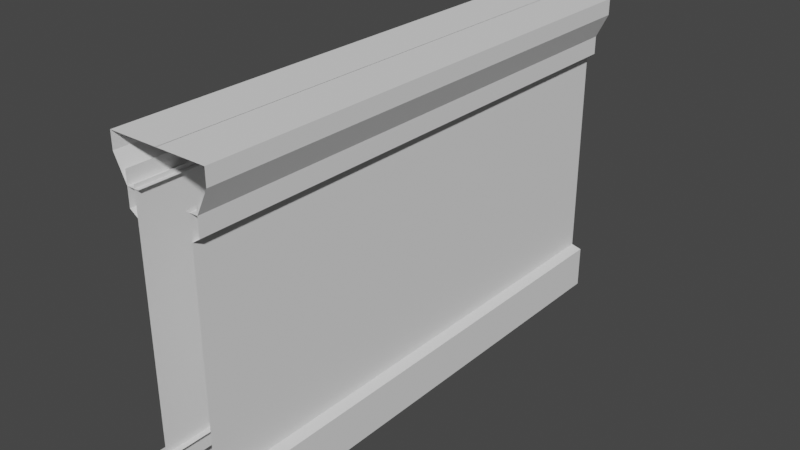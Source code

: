 # Source: WallIndoors.blend  (saved by Blender 3.6.14; exported with 4.5.12 LTS)
import bpy
from mathutils import Matrix  # noqa: F401  (used for matrix-valued properties, if any)

bpy.ops.wm.read_factory_settings(use_empty=True)
scene = bpy.context.scene
scene.name = 'Scene'

# ---- collections
col_collection = bpy.data.collections.new('Collection'); scene.collection.children.link(col_collection)

# ---- world
world_world = bpy.data.worlds.new('World'); scene.world = world_world
world_world.use_nodes = True; world_world.node_tree.nodes.clear()
_N = world_world.node_tree.nodes; _L = world_world.node_tree.links
n0 = _N.new('ShaderNodeOutputWorld'); n0.name = 'World Output'; n0.location = (300, 300)
n1 = _N.new('ShaderNodeBackground'); n1.name = 'Background'; n1.location = (10, 300)
n1.inputs[0].default_value = (0.05088, 0.05088, 0.05088, 1.0)
_L.new(n1.outputs[0], n0.inputs[0])
n0.is_active_output = True
world_world.color = (0.05088, 0.05088, 0.05088)
world_world.use_sun_shadow = False
world_world.sun_shadow_jitter_overblur = 0.0

# ---- meshes
me_cube = bpy.data.meshes.new('Cube')
me_cube.from_pydata([(0.55, 4.816, -0.5), (0.55, 0.0, -0.5), (0.55, 0.0, 4.316), (0.55, 4.816, 4.316), (0.55, -4.816, -0.5), (0.55, -4.816, 4.316)], [], [(2, 1, 0, 3), (1, 2, 5, 4)])
_uv = me_cube.uv_layers.new(name='UVMap')
_uv.uv.foreach_set('vector', [9.997e-05, 9.999e-05, 0.9999, 0.0001001, 0.9999, 0.9999, 9.993e-05, 0.9999, 0.9999, 0.9999, 9.996e-05, 0.9999, 9.996e-05, 0.001, 0.9999, 0.0001])
me_cube.materials.append(None)
me_cube.use_remesh_preserve_volume = False
me_cube.use_remesh_preserve_attributes = False
me_cube.use_mirror_vertex_groups = False
me_cube.update()
me_cube_001 = bpy.data.meshes.new('Cube.001')
me_cube_001.from_pydata([(-0.004191, 0.0, 5.0), (-0.004191, 4.816, 5.0), (0.9236, 4.816, 4.7), (0.9236, 0.0, 4.7), (0.9236, 4.816, 5.0), (0.9236, 0.0, 5.0), (0.7, 4.816, 4.25), (0.7, 0.0, 4.25), (-0.004191, -4.816, 5.0), (0.9236, -4.816, 4.7), (0.9236, -4.816, 5.0), (0.7, -4.816, 4.25), (0.4706, 4.816, 4.25), (0.4706, 0.0, 4.25), (0.4706, -4.816, 4.25)], [], [(0, 5, 4, 1), (3, 7, 6, 2), (3, 2, 4, 5), (7, 3, 9, 11), (3, 5, 10, 9), (5, 0, 8, 10), (6, 7, 13, 12), (7, 11, 14, 13)])
_uv = me_cube_001.uv_layers.new(name='UVMap')
_uv.uv.foreach_set('vector', [4.831e-05, 0.5, 0.09635, 0.5, 0.09635, 1.0, 4.827e-05, 1.0, 0.1275, 0.5, 0.1796, 0.5, 0.1796, 1.0, 0.1275, 1.0, 0.1275, 0.5, 0.1275, 1.0, 0.09635, 1.0, 0.09635, 0.5, 0.1796, 0.5, 0.1275, 0.5, 0.1275, 4.822e-05, 0.1796, 4.827e-05, 0.1275, 0.5, 0.09635, 0.5, 0.09635, 4.822e-05, 0.1275, 4.822e-05, 0.09635, 0.5, 4.831e-05, 0.5, 4.831e-05, 4.821e-05, 0.09635, 4.822e-05, 0.1796, 1.0, 0.1796, 0.5, 0.1796, 0.5, 0.1796, 1.0, 0.1796, 0.5, 0.1796, 4.827e-05, 0.1796, 4.827e-05, 0.1796, 0.5])
me_cube_001.materials.append(None)
me_cube_001.use_remesh_preserve_volume = False
me_cube_001.use_remesh_preserve_attributes = False
me_cube_001.use_mirror_vertex_groups = False
me_cube_001.update()
me_cube_002 = bpy.data.meshes.new('Cube.002')
me_cube_002.from_pydata([(0.75, 4.816, -1.0), (0.75, 0.0, -1.0), (0.75, 0.0, -0.2), (0.75, 4.816, -0.2), (0.55, 4.816, -0.15), (0.55, 0.0, -0.15), (0.45, 4.816, -0.15), (0.45, 0.0, -0.15), (0.75, -4.816, -1.0), (0.75, -4.816, -0.2), (0.55, -4.816, -0.15), (0.45, -4.816, -0.15), (0.7, 4.816, 3.917), (0.7, 0.0, 3.917), (0.55, 0.0, 3.816), (0.55, 4.816, 3.816), (0.7, -4.816, 3.917), (0.55, -4.816, 3.816), (0.7, 4.816, 4.498), (0.7, 0.0, 4.498), (0.7, -4.816, 4.498)], [], [(2, 1, 0, 3), (5, 4, 6, 7), (4, 5, 2, 3), (2, 5, 10, 9), (1, 2, 9, 8), (5, 7, 11, 10), (18, 19, 13, 12), (12, 13, 14, 15), (14, 13, 16, 17), (13, 19, 20, 16)])
_uv = me_cube_002.uv_layers.new(name='UVMap')
_uv.uv.foreach_set('vector', [0.08308, 0.5, 3.391e-05, 0.5, 3.388e-05, 3.39e-05, 0.08308, 3.394e-05, 0.1045, 0.5, 0.1045, 3.394e-05, 0.1149, 3.394e-05, 0.1149, 0.5, 0.1045, 3.394e-05, 0.1045, 0.5, 0.08308, 0.5, 0.08308, 3.394e-05, 0.08308, 0.5, 0.1045, 0.5, 0.1045, 1.0, 0.08308, 1.0, 3.391e-05, 0.5, 0.08308, 0.5, 0.08308, 1.0, 3.393e-05, 1.0, 0.1045, 0.5, 0.1149, 0.5, 0.1149, 1.0, 0.1045, 1.0, 0.1796, 1.0, 0.1796, 0.5, 0.2142, 0.5, 0.2142, 1.0, 0.2142, 1.0, 0.2142, 0.5, 0.233, 0.5, 0.233, 1.0, 0.233, 0.5, 0.2142, 0.5, 0.2142, 4.822e-05, 0.233, 4.822e-05, 0.2142, 0.5, 0.1796, 0.5, 0.1796, 4.827e-05, 0.2142, 4.822e-05])
me_cube_002.materials.append(None)
me_cube_002.use_remesh_preserve_volume = False
me_cube_002.use_remesh_preserve_attributes = False
me_cube_002.use_mirror_vertex_groups = False
me_cube_002.update()

# ---- objects
ob_patterned = bpy.data.objects.new('patterned', me_cube)
ob_top = bpy.data.objects.new('top', me_cube_001)
ob_bottom = bpy.data.objects.new('bottom', me_cube_002)

# ---- transforms, parenting, visibility, modifiers, constraints
ob_patterned.location = (0.0, 0.0, 1.0)
ob_patterned.lock_rotations_4d = False
ob_patterned.empty_display_type = 'ARROWS'
ob_patterned.lineart.crease_threshold = 0.0
_m = ob_patterned.modifiers.new('Mirror', 'MIRROR')
ob_top.location = (0.0, 0.0, 1.0)
ob_top.lock_rotations_4d = False
ob_top.empty_display_type = 'ARROWS'
ob_top.lineart.crease_threshold = 0.0
_m = ob_top.modifiers.new('Mirror', 'MIRROR')
ob_bottom.location = (0.0, 0.0, 1.0)
ob_bottom.lock_rotations_4d = False
ob_bottom.empty_display_type = 'ARROWS'
ob_bottom.lineart.crease_threshold = 0.0
_m = ob_bottom.modifiers.new('Mirror', 'MIRROR')

# ---- collection membership
col_collection.objects.link(ob_patterned)
col_collection.objects.link(ob_top)
col_collection.objects.link(ob_bottom)

# ---- scene / render settings (as saved in the file)
scene.frame_start = 1; scene.frame_end = 250; scene.frame_set(1)
scene.render.engine = 'BLENDER_EEVEE_NEXT'
scene.cycles.use_denoising = False
scene.cycles.samples = 128
scene.cycles.sampling_pattern = 'TABULATED_SOBOL'
scene.cycles.use_adaptive_sampling = False
scene.cycles.use_light_tree = False
scene.view_settings.view_transform = 'Filmic'
bpy.context.view_layer.update()

# ---- added for rendering (the .blend has no active camera and no usable light): camera, sun
cam_auto = bpy.data.cameras.new('AutoCamera')
cam_auto.lens = 50.0
cam_auto.sensor_width = 36.0
cam_auto.clip_end = 1000.0
ob_auto_camera = bpy.data.objects.new('AutoCamera', cam_auto)
scene.collection.objects.link(ob_auto_camera)
ob_auto_camera.location = (10.6383, -12.766, 11.5107)
ob_auto_camera.rotation_euler = (1.09748, -7.21219e-08, 0.694738)
scene.camera = ob_auto_camera
light_auto_sun = bpy.data.lights.new('AutoSun', 'SUN')
light_auto_sun.energy = 3.0
light_auto_sun.angle = 0.0523599
ob_auto_sun = bpy.data.objects.new('AutoSun', light_auto_sun)
scene.collection.objects.link(ob_auto_sun)
ob_auto_sun.rotation_euler = (0.872665, 0.174533, 0.523599)
bpy.context.view_layer.update()
